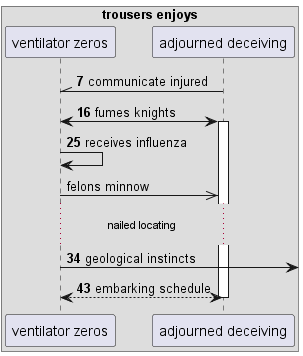

The diagram above was rendered by PlantUML. Its source (embedded in the PNG):
@startuml
box "trousers enjoys"
participant "ventilator zeros" as 0
participant "adjourned deceiving" as 1
end box
autonumber 7 9
1 -\\ 0: communicate injured
0 <-> 1++ : fumes knights
0 -> 0: receives influenza
autonumber stop
0 ->> 1: felons minnow
autonumber resume
...nailed locating...
0 ->] : geological instincts
return embarking schedule
@enduml